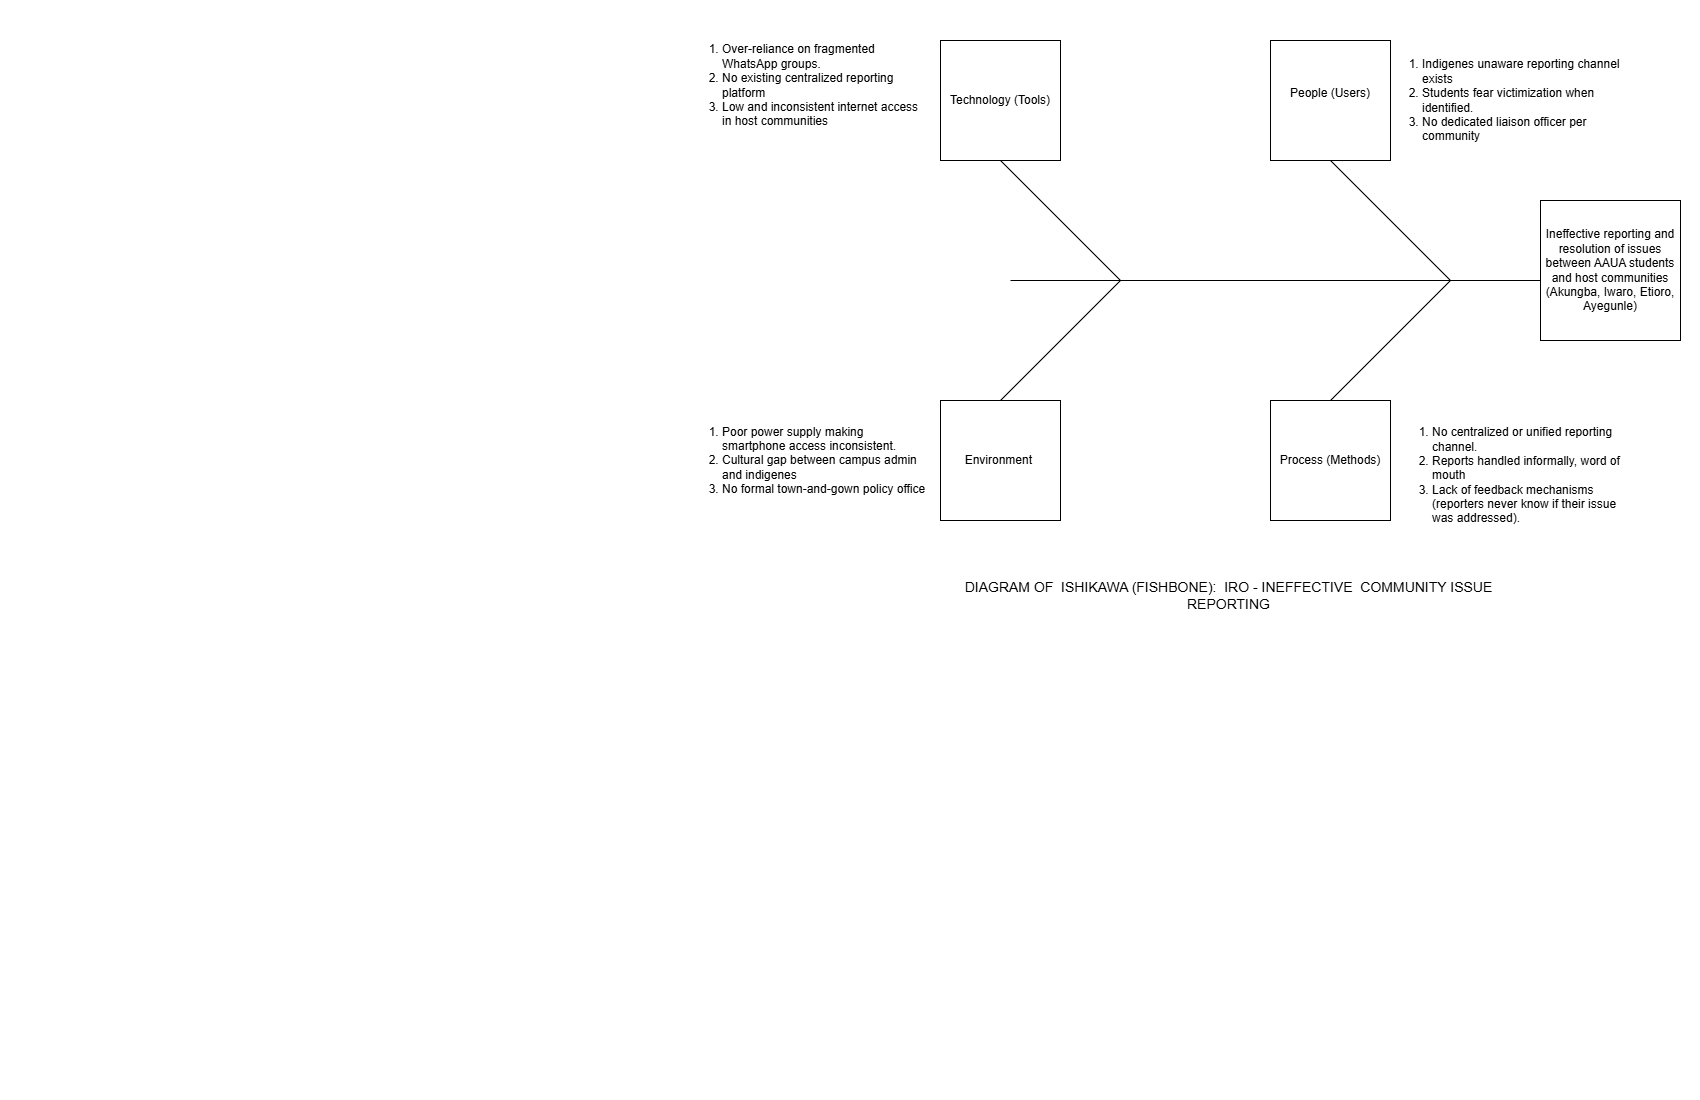

The diagram above was exported from draw.io. Its source (the exported page's mxGraphModel, read from the mxfile embedded in the PNG):
<mxGraphModel dx="1997" dy="757" grid="1" gridSize="10" guides="1" tooltips="1" connect="1" arrows="1" fold="1" page="1" pageScale="1" pageWidth="850" pageHeight="1100" math="0" shadow="0">
  <root>
    <mxCell id="0" />
    <mxCell id="1" parent="0" />
    <mxCell id="MdFcOyCRXN6BijuTkFzB-1" parent="1" style="whiteSpace=wrap;html=1;aspect=fixed;" value="Ineffective reporting and resolution of issues between AAUA students and host communities (Akungba, Iwaro, Etioro, Ayegunle)" vertex="1">
      <mxGeometry height="140" width="140" x="690" y="200" as="geometry" />
    </mxCell>
    <mxCell id="MdFcOyCRXN6BijuTkFzB-2" edge="1" parent="1" style="endArrow=none;html=1;rounded=0;" value="">
      <mxGeometry height="50" relative="1" width="50" as="geometry">
        <mxPoint x="160" y="280" as="sourcePoint" />
        <mxPoint x="690" y="280" as="targetPoint" />
      </mxGeometry>
    </mxCell>
    <mxCell id="MdFcOyCRXN6BijuTkFzB-3" edge="1" parent="1" style="endArrow=none;html=1;rounded=0;" value="">
      <mxGeometry height="50" relative="1" width="50" as="geometry">
        <mxPoint x="480" y="400" as="sourcePoint" />
        <mxPoint x="600" y="280" as="targetPoint" />
      </mxGeometry>
    </mxCell>
    <mxCell id="MdFcOyCRXN6BijuTkFzB-4" edge="1" parent="1" style="endArrow=none;html=1;rounded=0;" value="">
      <mxGeometry height="50" relative="1" width="50" as="geometry">
        <mxPoint x="600" y="280" as="sourcePoint" />
        <mxPoint x="480" y="160" as="targetPoint" />
      </mxGeometry>
    </mxCell>
    <mxCell id="MdFcOyCRXN6BijuTkFzB-5" parent="1" style="whiteSpace=wrap;html=1;aspect=fixed;" value="&#10;People (Users)&#10;&#10;" vertex="1">
      <mxGeometry height="120" width="120" x="420" y="40" as="geometry" />
    </mxCell>
    <mxCell id="MdFcOyCRXN6BijuTkFzB-6" parent="1" style="whiteSpace=wrap;html=1;aspect=fixed;" value="Process (Methods)" vertex="1">
      <mxGeometry height="120" width="120" x="420" y="400" as="geometry" />
    </mxCell>
    <mxCell id="MdFcOyCRXN6BijuTkFzB-7" parent="1" style="whiteSpace=wrap;html=1;aspect=fixed;" value="Environment&amp;nbsp;" vertex="1">
      <mxGeometry height="120" width="120" x="90" y="400" as="geometry" />
    </mxCell>
    <mxCell id="MdFcOyCRXN6BijuTkFzB-8" edge="1" parent="1" style="endArrow=none;html=1;rounded=0;" value="">
      <mxGeometry height="50" relative="1" width="50" as="geometry">
        <mxPoint x="150" y="400" as="sourcePoint" />
        <mxPoint x="270" y="280" as="targetPoint" />
      </mxGeometry>
    </mxCell>
    <mxCell id="MdFcOyCRXN6BijuTkFzB-9" edge="1" parent="1" style="endArrow=none;html=1;rounded=0;" value="">
      <mxGeometry height="50" relative="1" width="50" as="geometry">
        <mxPoint x="270" y="280" as="sourcePoint" />
        <mxPoint x="150" y="160" as="targetPoint" />
      </mxGeometry>
    </mxCell>
    <mxCell id="MdFcOyCRXN6BijuTkFzB-10" parent="1" style="whiteSpace=wrap;html=1;aspect=fixed;" value="Technology (Tools)" vertex="1">
      <mxGeometry height="120" width="120" x="90" y="40" as="geometry" />
    </mxCell>
    <mxCell id="MdFcOyCRXN6BijuTkFzB-11" parent="1" style="text;html=1;whiteSpace=wrap;strokeColor=none;fillColor=none;align=left;verticalAlign=middle;rounded=0;" value="&lt;ol&gt;&lt;li&gt;Indigenes unaware reporting channel exists&lt;/li&gt;&lt;li&gt;Students fear victimization when identified.&lt;/li&gt;&lt;li&gt;No dedicated liaison officer per community&lt;/li&gt;&lt;/ol&gt;" vertex="1">
      <mxGeometry height="130" width="250" x="530" y="35" as="geometry" />
    </mxCell>
    <mxCell id="MdFcOyCRXN6BijuTkFzB-12" parent="1" style="text;html=1;whiteSpace=wrap;strokeColor=none;fillColor=none;align=left;verticalAlign=middle;rounded=0;" value="&lt;ol&gt;&lt;li&gt;No centralized or unified reporting channel.&lt;/li&gt;&lt;li&gt;Reports handled informally, word of mouth&lt;/li&gt;&lt;li&gt;Lack of feedback mechanisms (reporters never know if their issue was addressed).&lt;/li&gt;&lt;/ol&gt;" vertex="1">
      <mxGeometry height="150" width="250" x="540" y="400" as="geometry" />
    </mxCell>
    <mxCell id="MdFcOyCRXN6BijuTkFzB-13" parent="1" style="text;html=1;whiteSpace=wrap;strokeColor=none;fillColor=none;align=left;verticalAlign=middle;rounded=0;" value="&lt;ol&gt;&lt;li&gt;&lt;span style=&quot;background-color: transparent; color: light-dark(rgb(0, 0, 0), rgb(255, 255, 255));&quot;&gt;Poor power supply making smartphone access inconsistent.&lt;/span&gt;&lt;/li&gt;&lt;li&gt;Cultural gap between campus admin and indigenes&lt;/li&gt;&lt;li&gt;No formal town-and-gown policy office&lt;/li&gt;&lt;/ol&gt;" vertex="1">
      <mxGeometry height="150" width="250" x="-170" y="385" as="geometry" />
    </mxCell>
    <mxCell id="MdFcOyCRXN6BijuTkFzB-14" parent="1" style="text;html=1;whiteSpace=wrap;strokeColor=none;fillColor=none;align=left;verticalAlign=middle;rounded=0;" value="&lt;ol&gt;&lt;li&gt;Over-reliance on fragmented WhatsApp groups.&lt;/li&gt;&lt;li&gt;No existing centralized reporting platform&lt;/li&gt;&lt;li&gt;Low and inconsistent internet access in host communities&lt;/li&gt;&lt;/ol&gt;" vertex="1">
      <mxGeometry height="150" width="250" x="-170" y="10" as="geometry" />
    </mxCell>
    <mxCell id="MdFcOyCRXN6BijuTkFzB-16" parent="1" style="text;html=1;whiteSpace=wrap;strokeColor=none;fillColor=none;align=center;verticalAlign=middle;rounded=0;fontSize=14;" value="DIAGRAM OF&amp;nbsp; ISHIKAWA (FISHBONE):&amp;nbsp; IRO - INEFFECTIVE&amp;nbsp; COMMUNITY ISSUE REPORTING" vertex="1">
      <mxGeometry height="50" width="543" x="107" y="570" as="geometry" />
    </mxCell>
  </root>
</mxGraphModel>